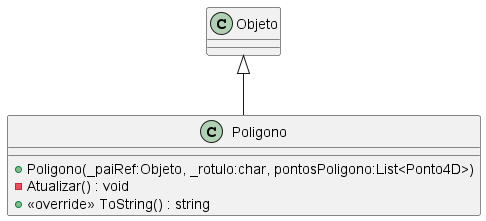

The diagram above was rendered by PlantUML. Its source (embedded in the PNG):
@startuml Poligono
class Poligono {
    + Poligono(_paiRef:Objeto, _rotulo:char, pontosPoligono:List<Ponto4D>)
    - Atualizar() : void
    + <<override>> ToString() : string
}
Objeto <|-- Poligono
@enduml